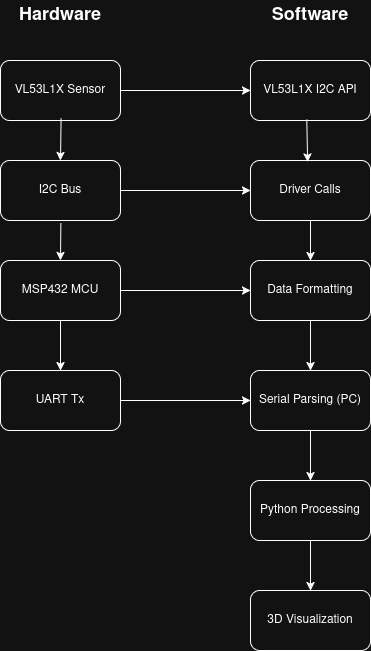

The diagram above was exported from draw.io. Its source (the exported page's mxGraphModel, read from the mxfile embedded in the PNG):
<mxGraphModel dx="1493" dy="794" grid="1" gridSize="10" guides="1" tooltips="1" connect="1" arrows="1" fold="1" page="1" pageScale="1" pageWidth="850" pageHeight="1100" math="0" shadow="0">
  <root>
    <mxCell id="0" />
    <mxCell id="1" parent="0" />
    <mxCell id="gPJORjrX8Zfpzj4x8qQP-16" parent="1" style="text;html=1;whiteSpace=wrap;strokeColor=none;fillColor=none;align=center;verticalAlign=middle;rounded=0;" value="&lt;div&gt;&lt;font style=&quot;font-size: 18px;&quot;&gt;&lt;b&gt;Hardware&lt;/b&gt;&lt;/font&gt;&lt;/div&gt;" vertex="1">
      <mxGeometry height="30" width="60" x="180" y="40" as="geometry" />
    </mxCell>
    <mxCell id="gPJORjrX8Zfpzj4x8qQP-17" parent="1" style="text;html=1;whiteSpace=wrap;strokeColor=none;fillColor=none;align=center;verticalAlign=middle;rounded=0;" value="&lt;font style=&quot;font-size: 18px;&quot;&gt;&lt;b&gt;Software&lt;/b&gt;&lt;/font&gt;" vertex="1">
      <mxGeometry height="30" width="60" x="430" y="40" as="geometry" />
    </mxCell>
    <mxCell id="gPJORjrX8Zfpzj4x8qQP-18" parent="1" style="rounded=1;whiteSpace=wrap;html=1;" value="VL53L1X Sensor " vertex="1">
      <mxGeometry height="60" width="120" x="150" y="100" as="geometry" />
    </mxCell>
    <mxCell id="gPJORjrX8Zfpzj4x8qQP-19" parent="1" style="rounded=1;whiteSpace=wrap;html=1;" value="I2C Bus" vertex="1">
      <mxGeometry height="60" width="120" x="150" y="200" as="geometry" />
    </mxCell>
    <mxCell id="gPJORjrX8Zfpzj4x8qQP-20" parent="1" style="rounded=1;whiteSpace=wrap;html=1;" value="MSP432 MCU  " vertex="1">
      <mxGeometry height="60" width="120" x="150" y="300" as="geometry" />
    </mxCell>
    <mxCell id="gPJORjrX8Zfpzj4x8qQP-21" parent="1" style="rounded=1;whiteSpace=wrap;html=1;" value="UART Tx " vertex="1">
      <mxGeometry height="60" width="120" x="150" y="410" as="geometry" />
    </mxCell>
    <mxCell id="gPJORjrX8Zfpzj4x8qQP-22" parent="1" style="rounded=1;whiteSpace=wrap;html=1;" value=" VL53L1X I2C API" vertex="1">
      <mxGeometry height="60" width="120" x="400" y="100" as="geometry" />
    </mxCell>
    <mxCell id="gPJORjrX8Zfpzj4x8qQP-23" parent="1" style="rounded=1;whiteSpace=wrap;html=1;" value=" Driver Calls" vertex="1">
      <mxGeometry height="60" width="120" x="400" y="200" as="geometry" />
    </mxCell>
    <mxCell id="gPJORjrX8Zfpzj4x8qQP-24" parent="1" style="rounded=1;whiteSpace=wrap;html=1;" value="  Data Formatting" vertex="1">
      <mxGeometry height="60" width="120" x="400" y="300" as="geometry" />
    </mxCell>
    <mxCell id="gPJORjrX8Zfpzj4x8qQP-25" parent="1" style="rounded=1;whiteSpace=wrap;html=1;" value=" Serial Parsing (PC)" vertex="1">
      <mxGeometry height="60" width="120" x="400" y="410" as="geometry" />
    </mxCell>
    <mxCell id="gPJORjrX8Zfpzj4x8qQP-26" parent="1" style="rounded=1;whiteSpace=wrap;html=1;" value="Python Processing" vertex="1">
      <mxGeometry height="60" width="120" x="400" y="520" as="geometry" />
    </mxCell>
    <mxCell id="gPJORjrX8Zfpzj4x8qQP-27" parent="1" style="rounded=1;whiteSpace=wrap;html=1;" value="3D Visualization" vertex="1">
      <mxGeometry height="60" width="120" x="400" y="630" as="geometry" />
    </mxCell>
    <mxCell id="gPJORjrX8Zfpzj4x8qQP-28" edge="1" parent="1" source="gPJORjrX8Zfpzj4x8qQP-18" style="endArrow=classic;html=1;rounded=0;entryX=0.5;entryY=0;entryDx=0;entryDy=0;exitX=0.505;exitY=0.968;exitDx=0;exitDy=0;exitPerimeter=0;" target="gPJORjrX8Zfpzj4x8qQP-19" value="">
      <mxGeometry height="50" relative="1" width="50" as="geometry">
        <mxPoint x="90" y="200" as="sourcePoint" />
        <mxPoint x="140" y="150" as="targetPoint" />
      </mxGeometry>
    </mxCell>
    <mxCell id="gPJORjrX8Zfpzj4x8qQP-29" edge="1" parent="1" source="gPJORjrX8Zfpzj4x8qQP-19" style="endArrow=classic;html=1;rounded=0;entryX=0.5;entryY=0;entryDx=0;entryDy=0;exitX=0.503;exitY=1.043;exitDx=0;exitDy=0;exitPerimeter=0;" target="gPJORjrX8Zfpzj4x8qQP-20" value="">
      <mxGeometry height="50" relative="1" width="50" as="geometry">
        <mxPoint x="80" y="310" as="sourcePoint" />
        <mxPoint x="130" y="260" as="targetPoint" />
      </mxGeometry>
    </mxCell>
    <mxCell id="gPJORjrX8Zfpzj4x8qQP-30" edge="1" parent="1" source="gPJORjrX8Zfpzj4x8qQP-20" style="endArrow=classic;html=1;rounded=0;entryX=0.5;entryY=0;entryDx=0;entryDy=0;exitX=0.5;exitY=1;exitDx=0;exitDy=0;" target="gPJORjrX8Zfpzj4x8qQP-21" value="">
      <mxGeometry height="50" relative="1" width="50" as="geometry">
        <mxPoint x="90" y="450" as="sourcePoint" />
        <mxPoint x="140" y="400" as="targetPoint" />
      </mxGeometry>
    </mxCell>
    <mxCell id="gPJORjrX8Zfpzj4x8qQP-31" edge="1" parent="1" source="gPJORjrX8Zfpzj4x8qQP-18" style="endArrow=classic;html=1;rounded=0;entryX=0;entryY=0.5;entryDx=0;entryDy=0;exitX=1;exitY=0.5;exitDx=0;exitDy=0;" target="gPJORjrX8Zfpzj4x8qQP-22" value="">
      <mxGeometry height="50" relative="1" width="50" as="geometry">
        <mxPoint x="310" y="190" as="sourcePoint" />
        <mxPoint x="360" y="140" as="targetPoint" />
      </mxGeometry>
    </mxCell>
    <mxCell id="gPJORjrX8Zfpzj4x8qQP-32" edge="1" parent="1" source="gPJORjrX8Zfpzj4x8qQP-22" style="endArrow=classic;html=1;rounded=0;entryX=0.476;entryY=0.025;entryDx=0;entryDy=0;entryPerimeter=0;exitX=0.469;exitY=0.985;exitDx=0;exitDy=0;exitPerimeter=0;" target="gPJORjrX8Zfpzj4x8qQP-23" value="">
      <mxGeometry height="50" relative="1" width="50" as="geometry">
        <mxPoint x="460" y="160" as="sourcePoint" />
        <mxPoint x="390" y="200" as="targetPoint" />
      </mxGeometry>
    </mxCell>
    <mxCell id="gPJORjrX8Zfpzj4x8qQP-33" edge="1" parent="1" source="gPJORjrX8Zfpzj4x8qQP-23" style="endArrow=classic;html=1;rounded=0;entryX=0.5;entryY=0;entryDx=0;entryDy=0;exitX=0.5;exitY=1;exitDx=0;exitDy=0;" target="gPJORjrX8Zfpzj4x8qQP-24" value="">
      <mxGeometry height="50" relative="1" width="50" as="geometry">
        <mxPoint x="290" y="310" as="sourcePoint" />
        <mxPoint x="340" y="260" as="targetPoint" />
      </mxGeometry>
    </mxCell>
    <mxCell id="gPJORjrX8Zfpzj4x8qQP-34" edge="1" parent="1" source="gPJORjrX8Zfpzj4x8qQP-24" style="endArrow=classic;html=1;rounded=0;entryX=0.5;entryY=0;entryDx=0;entryDy=0;exitX=0.5;exitY=1;exitDx=0;exitDy=0;" target="gPJORjrX8Zfpzj4x8qQP-25" value="">
      <mxGeometry height="50" relative="1" width="50" as="geometry">
        <mxPoint x="340" y="440" as="sourcePoint" />
        <mxPoint x="390" y="390" as="targetPoint" />
      </mxGeometry>
    </mxCell>
    <mxCell id="gPJORjrX8Zfpzj4x8qQP-35" edge="1" parent="1" source="gPJORjrX8Zfpzj4x8qQP-25" style="endArrow=classic;html=1;rounded=0;entryX=0.5;entryY=0;entryDx=0;entryDy=0;exitX=0.5;exitY=1;exitDx=0;exitDy=0;" target="gPJORjrX8Zfpzj4x8qQP-26" value="">
      <mxGeometry height="50" relative="1" width="50" as="geometry">
        <mxPoint x="320" y="560" as="sourcePoint" />
        <mxPoint x="370" y="510" as="targetPoint" />
      </mxGeometry>
    </mxCell>
    <mxCell id="gPJORjrX8Zfpzj4x8qQP-36" edge="1" parent="1" source="gPJORjrX8Zfpzj4x8qQP-26" style="endArrow=classic;html=1;rounded=0;entryX=0.5;entryY=0;entryDx=0;entryDy=0;exitX=0.5;exitY=1;exitDx=0;exitDy=0;" target="gPJORjrX8Zfpzj4x8qQP-27" value="">
      <mxGeometry height="50" relative="1" width="50" as="geometry">
        <mxPoint x="350" y="670" as="sourcePoint" />
        <mxPoint x="400" y="620" as="targetPoint" />
      </mxGeometry>
    </mxCell>
    <mxCell id="gPJORjrX8Zfpzj4x8qQP-37" edge="1" parent="1" source="gPJORjrX8Zfpzj4x8qQP-19" style="endArrow=classic;html=1;rounded=0;entryX=0;entryY=0.5;entryDx=0;entryDy=0;exitX=1;exitY=0.5;exitDx=0;exitDy=0;" target="gPJORjrX8Zfpzj4x8qQP-23" value="">
      <mxGeometry height="50" relative="1" width="50" as="geometry">
        <mxPoint x="310" y="280" as="sourcePoint" />
        <mxPoint x="360" y="230" as="targetPoint" />
      </mxGeometry>
    </mxCell>
    <mxCell id="gPJORjrX8Zfpzj4x8qQP-38" edge="1" parent="1" source="gPJORjrX8Zfpzj4x8qQP-20" style="endArrow=classic;html=1;rounded=0;entryX=0;entryY=0.5;entryDx=0;entryDy=0;exitX=1;exitY=0.5;exitDx=0;exitDy=0;" target="gPJORjrX8Zfpzj4x8qQP-24" value="">
      <mxGeometry height="50" relative="1" width="50" as="geometry">
        <mxPoint x="300" y="340" as="sourcePoint" />
        <mxPoint x="350" y="290" as="targetPoint" />
      </mxGeometry>
    </mxCell>
    <mxCell id="gPJORjrX8Zfpzj4x8qQP-39" edge="1" parent="1" source="gPJORjrX8Zfpzj4x8qQP-21" style="endArrow=classic;html=1;rounded=0;entryX=0;entryY=0.5;entryDx=0;entryDy=0;exitX=1;exitY=0.5;exitDx=0;exitDy=0;" target="gPJORjrX8Zfpzj4x8qQP-25" value="">
      <mxGeometry height="50" relative="1" width="50" as="geometry">
        <mxPoint x="320" y="520" as="sourcePoint" />
        <mxPoint x="370" y="470" as="targetPoint" />
      </mxGeometry>
    </mxCell>
  </root>
</mxGraphModel>